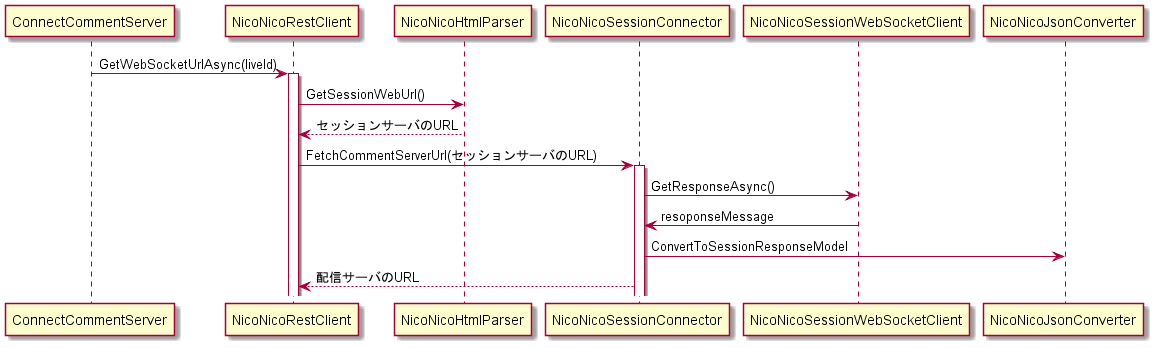

The diagram above was rendered by PlantUML. Its source (embedded in the PNG):
@startuml ニコニコ配信サーバのURLを取得するまで
    ConnectCommentServer -> NicoNicoRestClient : GetWebSocketUrlAsync(liveId)
    activate NicoNicoRestClient
    NicoNicoRestClient -> NicoNicoHtmlParser : GetSessionWebUrl()
    NicoNicoRestClient <-- NicoNicoHtmlParser : セッションサーバのURL

    NicoNicoRestClient -> NicoNicoSessionConnector : FetchCommentServerUrl(セッションサーバのURL)
    activate NicoNicoSessionConnector
    
    NicoNicoSessionConnector -> NicoNicoSessionWebSocketClient : GetResponseAsync()
    NicoNicoSessionWebSocketClient -> NicoNicoSessionConnector : resoponseMessage

    NicoNicoSessionConnector -> NicoNicoJsonConverter : ConvertToSessionResponseModel
    NicoNicoSessionConnector --> NicoNicoRestClient : 配信サーバのURL

@enduml